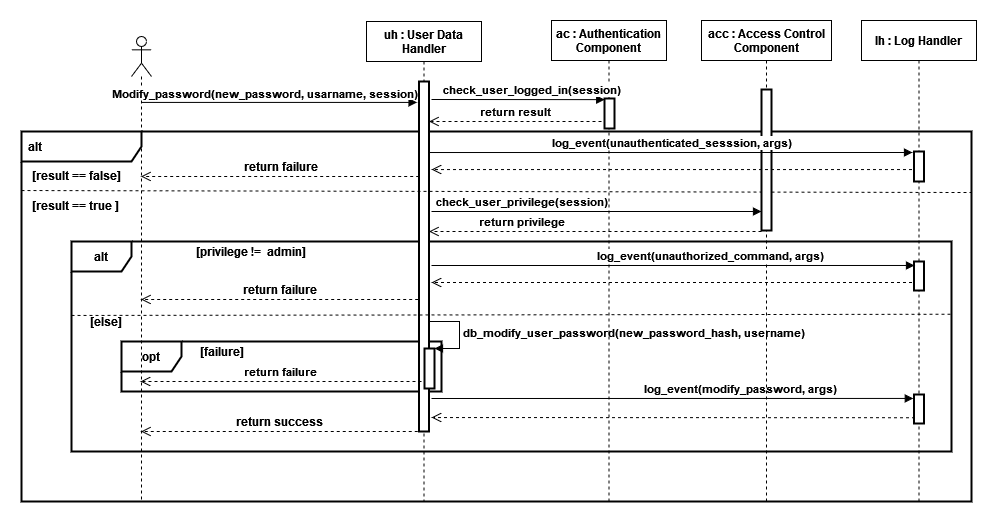

The diagram above was exported from draw.io. Its source (the exported page's mxGraphModel, read from the mxfile embedded in the PNG):
<mxGraphModel dx="1888" dy="564" grid="1" gridSize="10" guides="1" tooltips="1" connect="1" arrows="1" fold="1" page="1" pageScale="1" pageWidth="850" pageHeight="1100" math="0" shadow="0">
  <root>
    <mxCell id="0" />
    <mxCell id="1" parent="0" />
    <mxCell id="i9UBI03PLvEVBWmQl84J-8" value="&lt;b&gt;opt&lt;/b&gt;" style="shape=umlFrame;whiteSpace=wrap;html=1;strokeWidth=2;" vertex="1" parent="1">
      <mxGeometry x="10" y="400" width="320" height="50" as="geometry" />
    </mxCell>
    <mxCell id="IfFnZldsuTPujF-EOs4x-30" value="&lt;font style=&quot;font-size: 12px&quot;&gt;&lt;b&gt;alt&lt;/b&gt;&lt;/font&gt;" style="shape=umlFrame;whiteSpace=wrap;html=1;width=120;height=30;boundedLbl=1;verticalAlign=middle;align=left;spacingLeft=5;strokeWidth=2;" parent="1" vertex="1">
      <mxGeometry x="-90" y="190" width="950" height="370" as="geometry" />
    </mxCell>
    <mxCell id="IfFnZldsuTPujF-EOs4x-45" value="&lt;b&gt;alt&lt;/b&gt;" style="shape=umlFrame;whiteSpace=wrap;html=1;fontSize=12;strokeWidth=2;" parent="1" vertex="1">
      <mxGeometry x="-40" y="300" width="880" height="210" as="geometry" />
    </mxCell>
    <mxCell id="IfFnZldsuTPujF-EOs4x-60" value="&lt;b&gt;check_user_privilege(session)&lt;/b&gt;" style="html=1;verticalAlign=bottom;endArrow=block;rounded=0;" parent="1" target="IfFnZldsuTPujF-EOs4x-62" edge="1">
      <mxGeometry x="-0.4563" width="80" relative="1" as="geometry">
        <mxPoint x="320" y="270" as="sourcePoint" />
        <mxPoint x="640" y="270" as="targetPoint" />
        <mxPoint as="offset" />
      </mxGeometry>
    </mxCell>
    <mxCell id="IfFnZldsuTPujF-EOs4x-31" value="uh : User Data&#10; Handler" style="shape=umlLifeline;perimeter=lifelinePerimeter;container=1;collapsible=0;recursiveResize=0;rounded=0;shadow=0;strokeWidth=1;fontStyle=1" parent="1" vertex="1">
      <mxGeometry x="255" y="80" width="115" height="480" as="geometry" />
    </mxCell>
    <mxCell id="IfFnZldsuTPujF-EOs4x-32" value="" style="points=[];perimeter=orthogonalPerimeter;rounded=0;shadow=0;strokeWidth=2;" parent="IfFnZldsuTPujF-EOs4x-31" vertex="1">
      <mxGeometry x="52.5" y="60" width="10" height="350" as="geometry" />
    </mxCell>
    <mxCell id="IfFnZldsuTPujF-EOs4x-67" value="" style="html=1;points=[];perimeter=orthogonalPerimeter;fontSize=11;strokeWidth=2;" parent="IfFnZldsuTPujF-EOs4x-31" vertex="1">
      <mxGeometry x="58" y="327" width="10" height="40" as="geometry" />
    </mxCell>
    <mxCell id="IfFnZldsuTPujF-EOs4x-68" value="&lt;b&gt;db_modify_user_password(new_password_hash, username)&lt;/b&gt;" style="edgeStyle=orthogonalEdgeStyle;html=1;align=left;spacingLeft=2;endArrow=block;rounded=0;entryX=1;entryY=0;fontSize=11;" parent="IfFnZldsuTPujF-EOs4x-31" target="IfFnZldsuTPujF-EOs4x-67" edge="1">
      <mxGeometry relative="1" as="geometry">
        <mxPoint x="63" y="300" as="sourcePoint" />
        <Array as="points">
          <mxPoint x="93" y="300" />
          <mxPoint x="93" y="327" />
        </Array>
      </mxGeometry>
    </mxCell>
    <mxCell id="IfFnZldsuTPujF-EOs4x-33" value="" style="shape=umlLifeline;participant=umlActor;perimeter=lifelinePerimeter;whiteSpace=wrap;html=1;container=1;collapsible=0;recursiveResize=0;verticalAlign=top;spacingTop=36;outlineConnect=0;" parent="1" vertex="1">
      <mxGeometry x="20" y="95" width="20" height="465" as="geometry" />
    </mxCell>
    <mxCell id="IfFnZldsuTPujF-EOs4x-34" value="" style="html=1;verticalAlign=bottom;endArrow=block;rounded=0;entryX=-0.195;entryY=0.031;entryDx=0;entryDy=0;entryPerimeter=0;" parent="1" edge="1">
      <mxGeometry width="80" relative="1" as="geometry">
        <mxPoint x="29.5" y="160.91999999999996" as="sourcePoint" />
        <mxPoint x="305.5500000000002" y="160.91999999999996" as="targetPoint" />
      </mxGeometry>
    </mxCell>
    <mxCell id="IfFnZldsuTPujF-EOs4x-59" value="&lt;b&gt;Modify_password(new_password, usarname, session)&lt;br&gt;&lt;/b&gt;" style="edgeLabel;html=1;align=center;verticalAlign=middle;resizable=0;points=[];" parent="IfFnZldsuTPujF-EOs4x-34" vertex="1" connectable="0">
      <mxGeometry x="-0.0988" y="1" relative="1" as="geometry">
        <mxPoint x="-1" y="-8" as="offset" />
      </mxGeometry>
    </mxCell>
    <mxCell id="IfFnZldsuTPujF-EOs4x-35" value="ac : Authentication&#10; Component" style="shape=umlLifeline;perimeter=lifelinePerimeter;container=1;collapsible=0;recursiveResize=0;rounded=0;shadow=0;strokeWidth=1;fontStyle=1" parent="1" vertex="1">
      <mxGeometry x="440" y="79" width="115" height="481" as="geometry" />
    </mxCell>
    <mxCell id="IfFnZldsuTPujF-EOs4x-36" value="" style="points=[];perimeter=orthogonalPerimeter;rounded=0;shadow=0;strokeWidth=2;" parent="IfFnZldsuTPujF-EOs4x-35" vertex="1">
      <mxGeometry x="53" y="78" width="10" height="30" as="geometry" />
    </mxCell>
    <mxCell id="IfFnZldsuTPujF-EOs4x-38" value="&lt;b&gt;check_user_logged_in(session)&lt;/b&gt;" style="html=1;verticalAlign=bottom;endArrow=block;rounded=0;entryX=0.021;entryY=0.038;entryDx=0;entryDy=0;entryPerimeter=0;" parent="1" target="IfFnZldsuTPujF-EOs4x-36" edge="1">
      <mxGeometry x="0.1547" width="80" relative="1" as="geometry">
        <mxPoint x="320" y="158" as="sourcePoint" />
        <mxPoint x="520" y="158" as="targetPoint" />
        <mxPoint as="offset" />
      </mxGeometry>
    </mxCell>
    <mxCell id="IfFnZldsuTPujF-EOs4x-39" value="&lt;b&gt;return result&lt;br&gt;&lt;/b&gt;" style="html=1;verticalAlign=bottom;endArrow=open;dashed=1;endSize=8;rounded=0;" parent="1" target="IfFnZldsuTPujF-EOs4x-32" edge="1">
      <mxGeometry relative="1" as="geometry">
        <mxPoint x="490" y="180" as="sourcePoint" />
        <mxPoint x="560" y="180" as="targetPoint" />
      </mxGeometry>
    </mxCell>
    <mxCell id="IfFnZldsuTPujF-EOs4x-41" value="" style="endArrow=none;dashed=1;html=1;strokeWidth=1;rounded=0;endSize=6;exitX=0;exitY=1;exitDx=0;exitDy=0;" parent="1" edge="1" source="IfFnZldsuTPujF-EOs4x-43">
      <mxGeometry width="50" height="50" relative="1" as="geometry">
        <mxPoint x="-4" y="249.99999999999977" as="sourcePoint" />
        <mxPoint x="860" y="251" as="targetPoint" />
      </mxGeometry>
    </mxCell>
    <mxCell id="IfFnZldsuTPujF-EOs4x-42" value="&lt;b&gt;[result == true ]&lt;br&gt;&lt;/b&gt;" style="text;html=1;strokeColor=none;fillColor=none;align=center;verticalAlign=middle;whiteSpace=wrap;rounded=0;" parent="1" vertex="1">
      <mxGeometry x="-90" y="249" width="110" height="30" as="geometry" />
    </mxCell>
    <mxCell id="IfFnZldsuTPujF-EOs4x-43" value="&lt;b&gt;[result == false]&lt;/b&gt;" style="text;html=1;strokeColor=none;fillColor=none;align=center;verticalAlign=middle;whiteSpace=wrap;rounded=0;" parent="1" vertex="1">
      <mxGeometry x="-90" y="219" width="110" height="30" as="geometry" />
    </mxCell>
    <mxCell id="IfFnZldsuTPujF-EOs4x-44" value="&lt;b&gt;return failure&lt;br&gt;&lt;/b&gt;" style="html=1;verticalAlign=bottom;endArrow=open;dashed=1;endSize=8;rounded=0;fontSize=12;strokeWidth=1;exitX=0.016;exitY=0.476;exitDx=0;exitDy=0;exitPerimeter=0;" parent="1" edge="1">
      <mxGeometry relative="1" as="geometry">
        <mxPoint x="307.65999999999985" y="234.96000000000004" as="sourcePoint" />
        <mxPoint x="29.5" y="234.96000000000004" as="targetPoint" />
      </mxGeometry>
    </mxCell>
    <mxCell id="IfFnZldsuTPujF-EOs4x-46" value="&lt;div&gt;&lt;b&gt;[privilege !=&amp;nbsp; admin]&lt;/b&gt;&lt;/div&gt;" style="text;html=1;strokeColor=none;fillColor=none;align=center;verticalAlign=middle;whiteSpace=wrap;rounded=0;fontSize=12;" parent="1" vertex="1">
      <mxGeometry x="30" y="300" width="220" height="20" as="geometry" />
    </mxCell>
    <mxCell id="IfFnZldsuTPujF-EOs4x-47" value="&lt;b&gt;[else]&lt;/b&gt;" style="text;html=1;strokeColor=none;fillColor=none;align=center;verticalAlign=middle;whiteSpace=wrap;rounded=0;fontSize=12;" parent="1" vertex="1">
      <mxGeometry x="-90" y="370" width="170" height="20" as="geometry" />
    </mxCell>
    <mxCell id="IfFnZldsuTPujF-EOs4x-48" value="" style="endArrow=none;dashed=1;html=1;rounded=0;fontSize=12;endSize=6;strokeWidth=1;entryX=1;entryY=0.442;entryDx=0;entryDy=0;entryPerimeter=0;exitX=0;exitY=0.352;exitDx=0;exitDy=0;exitPerimeter=0;" parent="1" edge="1" source="IfFnZldsuTPujF-EOs4x-45">
      <mxGeometry width="50" height="50" relative="1" as="geometry">
        <mxPoint x="20" y="373" as="sourcePoint" />
        <mxPoint x="840" y="372.72" as="targetPoint" />
        <Array as="points" />
      </mxGeometry>
    </mxCell>
    <mxCell id="IfFnZldsuTPujF-EOs4x-51" value="&lt;b&gt;return success&lt;br&gt;&lt;/b&gt;" style="html=1;verticalAlign=bottom;endArrow=open;dashed=1;endSize=8;rounded=0;fontSize=12;strokeWidth=1;exitX=-0.13;exitY=1;exitDx=0;exitDy=0;exitPerimeter=0;" parent="1" source="IfFnZldsuTPujF-EOs4x-32" target="IfFnZldsuTPujF-EOs4x-33" edge="1">
      <mxGeometry relative="1" as="geometry">
        <mxPoint x="310" y="410" as="sourcePoint" />
        <mxPoint x="230" y="410" as="targetPoint" />
      </mxGeometry>
    </mxCell>
    <mxCell id="IfFnZldsuTPujF-EOs4x-52" value="&lt;b&gt;return failure&lt;br&gt;&lt;/b&gt;" style="html=1;verticalAlign=bottom;endArrow=open;dashed=1;endSize=8;rounded=0;fontSize=12;strokeWidth=1;exitX=0.016;exitY=0.476;exitDx=0;exitDy=0;exitPerimeter=0;" parent="1" edge="1">
      <mxGeometry relative="1" as="geometry">
        <mxPoint x="306.65999999999985" y="357.96000000000004" as="sourcePoint" />
        <mxPoint x="29.5" y="357.96000000000004" as="targetPoint" />
      </mxGeometry>
    </mxCell>
    <mxCell id="IfFnZldsuTPujF-EOs4x-53" value="lh : Log Handler" style="shape=umlLifeline;perimeter=lifelinePerimeter;container=1;collapsible=0;recursiveResize=0;rounded=0;shadow=0;strokeWidth=1;fontStyle=1" parent="1" vertex="1">
      <mxGeometry x="750" y="79" width="115" height="481" as="geometry" />
    </mxCell>
    <mxCell id="i9UBI03PLvEVBWmQl84J-3" value="" style="points=[];perimeter=orthogonalPerimeter;rounded=0;shadow=0;strokeWidth=2;" vertex="1" parent="IfFnZldsuTPujF-EOs4x-53">
      <mxGeometry x="52.5" y="131" width="10" height="30" as="geometry" />
    </mxCell>
    <mxCell id="i9UBI03PLvEVBWmQl84J-6" value="" style="points=[];perimeter=orthogonalPerimeter;rounded=0;shadow=0;strokeWidth=2;" vertex="1" parent="IfFnZldsuTPujF-EOs4x-53">
      <mxGeometry x="52.5" y="241" width="10" height="29" as="geometry" />
    </mxCell>
    <mxCell id="i9UBI03PLvEVBWmQl84J-7" value="" style="points=[];perimeter=orthogonalPerimeter;rounded=0;shadow=0;strokeWidth=2;" vertex="1" parent="IfFnZldsuTPujF-EOs4x-53">
      <mxGeometry x="52.5" y="374" width="10" height="29" as="geometry" />
    </mxCell>
    <mxCell id="IfFnZldsuTPujF-EOs4x-55" value="&lt;font style=&quot;font-size: 11px&quot;&gt;&lt;b&gt;log_event(modify_password, args)&lt;br&gt;&lt;/b&gt;&lt;/font&gt;" style="html=1;verticalAlign=bottom;endArrow=block;rounded=0;fontSize=12;endSize=6;strokeWidth=1;entryX=-0.071;entryY=-0.003;entryDx=0;entryDy=0;entryPerimeter=0;" parent="1" edge="1">
      <mxGeometry x="0.2824" width="80" relative="1" as="geometry">
        <mxPoint x="320" y="457" as="sourcePoint" />
        <mxPoint x="801.79" y="456.94000000000005" as="targetPoint" />
        <mxPoint as="offset" />
      </mxGeometry>
    </mxCell>
    <mxCell id="IfFnZldsuTPujF-EOs4x-56" value="" style="html=1;verticalAlign=bottom;endArrow=open;dashed=1;endSize=8;rounded=0;fontSize=12;strokeWidth=1;exitX=0.098;exitY=1.01;exitDx=0;exitDy=0;exitPerimeter=0;" parent="1" edge="1">
      <mxGeometry relative="1" as="geometry">
        <mxPoint x="803.48" y="476.20000000000005" as="sourcePoint" />
        <mxPoint x="320" y="476" as="targetPoint" />
      </mxGeometry>
    </mxCell>
    <mxCell id="IfFnZldsuTPujF-EOs4x-61" value="acc : Access Control&#10;Component" style="shape=umlLifeline;perimeter=lifelinePerimeter;container=1;collapsible=0;recursiveResize=0;rounded=0;shadow=0;strokeWidth=1;fontStyle=1" parent="1" vertex="1">
      <mxGeometry x="590" y="79" width="130" height="481" as="geometry" />
    </mxCell>
    <mxCell id="IfFnZldsuTPujF-EOs4x-49" value="&lt;font style=&quot;font-size: 11px&quot;&gt;&lt;b&gt;return privilege&lt;br&gt;&lt;/b&gt;&lt;/font&gt;" style="html=1;verticalAlign=bottom;endArrow=open;dashed=1;endSize=8;rounded=0;fontSize=12;strokeWidth=1;" parent="IfFnZldsuTPujF-EOs4x-61" target="IfFnZldsuTPujF-EOs4x-32" edge="1">
      <mxGeometry x="0.4436" relative="1" as="geometry">
        <mxPoint x="60" y="211" as="sourcePoint" />
        <mxPoint x="-155.32999999999998" y="210.72000000000003" as="targetPoint" />
        <mxPoint as="offset" />
      </mxGeometry>
    </mxCell>
    <mxCell id="IfFnZldsuTPujF-EOs4x-62" value="" style="points=[];perimeter=orthogonalPerimeter;rounded=0;shadow=0;strokeWidth=2;" parent="IfFnZldsuTPujF-EOs4x-61" vertex="1">
      <mxGeometry x="60" y="69" width="10" height="141" as="geometry" />
    </mxCell>
    <mxCell id="i9UBI03PLvEVBWmQl84J-1" value="&lt;font style=&quot;font-size: 11px&quot;&gt;&lt;b&gt;log_event(unauthorized_command, args)&lt;br&gt;&lt;/b&gt;&lt;/font&gt;" style="html=1;verticalAlign=bottom;endArrow=block;rounded=0;fontSize=12;endSize=6;strokeWidth=1;entryX=0.05;entryY=0.007;entryDx=0;entryDy=0;entryPerimeter=0;" edge="1" parent="1">
      <mxGeometry x="0.1571" width="80" relative="1" as="geometry">
        <mxPoint x="320" y="324" as="sourcePoint" />
        <mxPoint x="803" y="323.98" as="targetPoint" />
        <mxPoint as="offset" />
      </mxGeometry>
    </mxCell>
    <mxCell id="i9UBI03PLvEVBWmQl84J-2" value="" style="html=1;verticalAlign=bottom;endArrow=open;dashed=1;endSize=8;rounded=0;fontSize=12;strokeWidth=1;exitX=0.098;exitY=1.01;exitDx=0;exitDy=0;exitPerimeter=0;startSize=7;" edge="1" parent="1">
      <mxGeometry relative="1" as="geometry">
        <mxPoint x="800.48" y="341.00000000000006" as="sourcePoint" />
        <mxPoint x="320" y="341" as="targetPoint" />
      </mxGeometry>
    </mxCell>
    <mxCell id="i9UBI03PLvEVBWmQl84J-4" value="&lt;font style=&quot;font-size: 11px&quot;&gt;&lt;b&gt;log_event(unauthenticated_sesssion, args)&lt;br&gt;&lt;/b&gt;&lt;/font&gt;" style="html=1;verticalAlign=bottom;endArrow=block;rounded=0;fontSize=12;endSize=6;strokeWidth=1;entryX=0.05;entryY=0.007;entryDx=0;entryDy=0;entryPerimeter=0;" edge="1" parent="1">
      <mxGeometry x="0.0021" width="80" relative="1" as="geometry">
        <mxPoint x="318" y="211.01999999999998" as="sourcePoint" />
        <mxPoint x="801" y="211" as="targetPoint" />
        <mxPoint as="offset" />
      </mxGeometry>
    </mxCell>
    <mxCell id="i9UBI03PLvEVBWmQl84J-5" value="" style="html=1;verticalAlign=bottom;endArrow=open;dashed=1;endSize=8;rounded=0;fontSize=12;strokeWidth=1;exitX=0.098;exitY=1.01;exitDx=0;exitDy=0;exitPerimeter=0;startSize=7;" edge="1" parent="1">
      <mxGeometry relative="1" as="geometry">
        <mxPoint x="800.48" y="228.01999999999998" as="sourcePoint" />
        <mxPoint x="320" y="228.01999999999998" as="targetPoint" />
      </mxGeometry>
    </mxCell>
    <mxCell id="i9UBI03PLvEVBWmQl84J-9" value="&lt;b&gt;[failure]&lt;/b&gt;" style="text;html=1;align=center;verticalAlign=middle;resizable=0;points=[];autosize=1;strokeColor=none;fillColor=none;" vertex="1" parent="1">
      <mxGeometry x="80" y="400" width="60" height="20" as="geometry" />
    </mxCell>
    <mxCell id="i9UBI03PLvEVBWmQl84J-10" value="&lt;b&gt;return failure&lt;br&gt;&lt;/b&gt;" style="html=1;verticalAlign=bottom;endArrow=open;dashed=1;endSize=8;rounded=0;edgeStyle=orthogonalEdgeStyle;strokeWidth=1;" edge="1" parent="1">
      <mxGeometry relative="1" as="geometry">
        <mxPoint x="310" y="440" as="sourcePoint" />
        <mxPoint x="29" y="440" as="targetPoint" />
        <Array as="points">
          <mxPoint x="29" y="440" />
        </Array>
      </mxGeometry>
    </mxCell>
  </root>
</mxGraphModel>